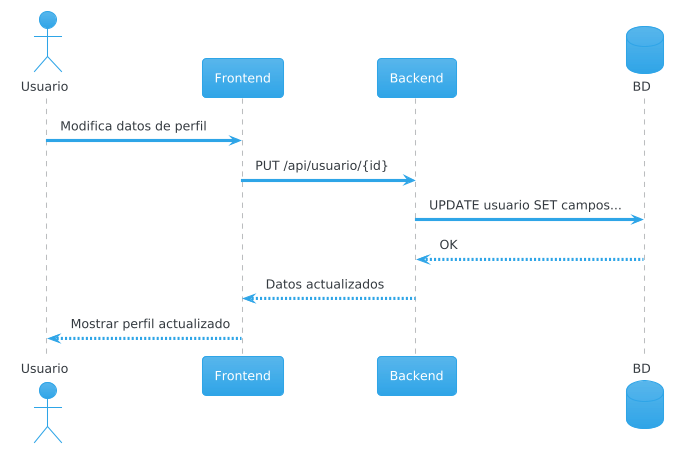

The diagram above was rendered by PlantUML. Its source (embedded in the PNG):
@startuml
!theme cerulean
actor Usuario
participant Frontend
participant Backend
database BD

Usuario -> Frontend: Modifica datos de perfil
Frontend -> Backend: PUT /api/usuario/{id}
Backend -> BD: UPDATE usuario SET campos...
BD --> Backend: OK
Backend --> Frontend: Datos actualizados
Frontend --> Usuario: Mostrar perfil actualizado
@enduml